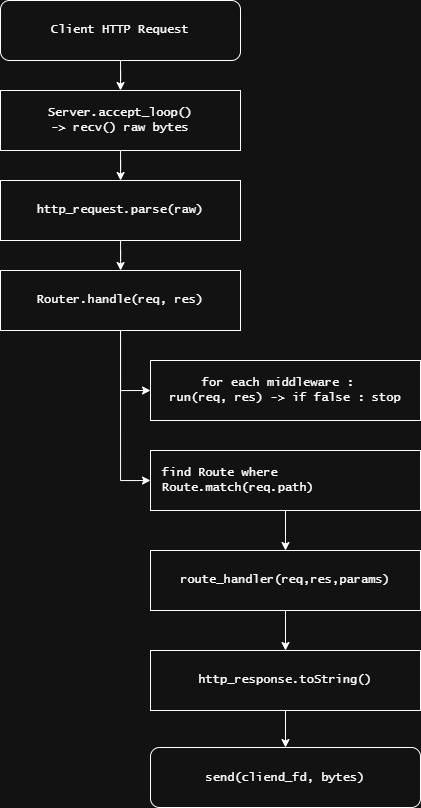

The diagram above was exported from draw.io. Its source (the exported page's mxGraphModel, read from the mxfile embedded in the PNG):
<mxGraphModel dx="785" dy="971" grid="1" gridSize="10" guides="1" tooltips="1" connect="1" arrows="1" fold="1" page="1" pageScale="1" pageWidth="583" pageHeight="827" math="0" shadow="0">
  <root>
    <mxCell id="0" />
    <mxCell id="1" parent="0" />
    <mxCell id="9h7Cx9I9kNycKXtg9cwM-3" style="edgeStyle=orthogonalEdgeStyle;rounded=0;orthogonalLoop=1;jettySize=auto;html=1;entryX=0.5;entryY=0;entryDx=0;entryDy=0;fontFamily=Lucida Console;" edge="1" parent="1" source="9h7Cx9I9kNycKXtg9cwM-1" target="9h7Cx9I9kNycKXtg9cwM-2">
      <mxGeometry relative="1" as="geometry" />
    </mxCell>
    <mxCell id="9h7Cx9I9kNycKXtg9cwM-1" value="Client HTTP Request" style="rounded=1;whiteSpace=wrap;html=1;fontFamily=Lucida Console;" vertex="1" parent="1">
      <mxGeometry x="20" y="10" width="240" height="60" as="geometry" />
    </mxCell>
    <mxCell id="9h7Cx9I9kNycKXtg9cwM-5" value="" style="edgeStyle=orthogonalEdgeStyle;rounded=0;orthogonalLoop=1;jettySize=auto;html=1;fontFamily=Lucida Console;" edge="1" parent="1" source="9h7Cx9I9kNycKXtg9cwM-2" target="9h7Cx9I9kNycKXtg9cwM-4">
      <mxGeometry relative="1" as="geometry" />
    </mxCell>
    <mxCell id="9h7Cx9I9kNycKXtg9cwM-2" value="Server.accept_loop()&lt;div&gt;-&amp;gt; recv() raw bytes&lt;/div&gt;" style="rounded=0;whiteSpace=wrap;html=1;fontFamily=Lucida Console;" vertex="1" parent="1">
      <mxGeometry x="20" y="100" width="240" height="60" as="geometry" />
    </mxCell>
    <mxCell id="9h7Cx9I9kNycKXtg9cwM-7" value="" style="edgeStyle=orthogonalEdgeStyle;rounded=0;orthogonalLoop=1;jettySize=auto;html=1;fontFamily=Lucida Console;" edge="1" parent="1" source="9h7Cx9I9kNycKXtg9cwM-4" target="9h7Cx9I9kNycKXtg9cwM-6">
      <mxGeometry relative="1" as="geometry" />
    </mxCell>
    <mxCell id="9h7Cx9I9kNycKXtg9cwM-4" value="http_request.parse(raw)" style="rounded=0;whiteSpace=wrap;html=1;fontFamily=Lucida Console;" vertex="1" parent="1">
      <mxGeometry x="20" y="190" width="240" height="60" as="geometry" />
    </mxCell>
    <mxCell id="9h7Cx9I9kNycKXtg9cwM-15" value="" style="edgeStyle=orthogonalEdgeStyle;rounded=0;orthogonalLoop=1;jettySize=auto;html=1;entryX=0;entryY=0.5;entryDx=0;entryDy=0;" edge="1" parent="1" source="9h7Cx9I9kNycKXtg9cwM-6" target="9h7Cx9I9kNycKXtg9cwM-14">
      <mxGeometry relative="1" as="geometry" />
    </mxCell>
    <mxCell id="9h7Cx9I9kNycKXtg9cwM-18" style="edgeStyle=orthogonalEdgeStyle;rounded=0;orthogonalLoop=1;jettySize=auto;html=1;exitX=0.5;exitY=1;exitDx=0;exitDy=0;entryX=0;entryY=0.5;entryDx=0;entryDy=0;" edge="1" parent="1" source="9h7Cx9I9kNycKXtg9cwM-6" target="9h7Cx9I9kNycKXtg9cwM-17">
      <mxGeometry relative="1" as="geometry" />
    </mxCell>
    <mxCell id="9h7Cx9I9kNycKXtg9cwM-6" value="Router.handle(req, res)" style="rounded=0;fontFamily=Lucida Console;align=center;html=1;whiteSpace=wrap;spacing=12;" vertex="1" parent="1">
      <mxGeometry x="20" y="280" width="240" height="60" as="geometry" />
    </mxCell>
    <mxCell id="9h7Cx9I9kNycKXtg9cwM-21" style="edgeStyle=orthogonalEdgeStyle;rounded=0;orthogonalLoop=1;jettySize=auto;html=1;exitX=0.5;exitY=1;exitDx=0;exitDy=0;entryX=0.5;entryY=0;entryDx=0;entryDy=0;" edge="1" parent="1" source="9h7Cx9I9kNycKXtg9cwM-8" target="9h7Cx9I9kNycKXtg9cwM-11">
      <mxGeometry relative="1" as="geometry" />
    </mxCell>
    <mxCell id="9h7Cx9I9kNycKXtg9cwM-8" value="route_handler(req,res,params)" style="whiteSpace=wrap;html=1;fontFamily=Lucida Console;align=center;rounded=0;spacing=12;" vertex="1" parent="1">
      <mxGeometry x="170" y="560" width="270" height="60" as="geometry" />
    </mxCell>
    <mxCell id="9h7Cx9I9kNycKXtg9cwM-13" style="edgeStyle=orthogonalEdgeStyle;rounded=0;orthogonalLoop=1;jettySize=auto;html=1;entryX=0.5;entryY=0;entryDx=0;entryDy=0;" edge="1" parent="1" source="9h7Cx9I9kNycKXtg9cwM-11" target="9h7Cx9I9kNycKXtg9cwM-12">
      <mxGeometry relative="1" as="geometry" />
    </mxCell>
    <mxCell id="9h7Cx9I9kNycKXtg9cwM-11" value="http_response.toString()" style="whiteSpace=wrap;html=1;fontFamily=Lucida Console;align=center;rounded=0;spacing=12;" vertex="1" parent="1">
      <mxGeometry x="170" y="660" width="270" height="60" as="geometry" />
    </mxCell>
    <mxCell id="9h7Cx9I9kNycKXtg9cwM-12" value="&lt;font face=&quot;Lucida Console&quot;&gt;send(cliend_fd, bytes)&lt;/font&gt;" style="rounded=1;whiteSpace=wrap;html=1;" vertex="1" parent="1">
      <mxGeometry x="170" y="757" width="270" height="60" as="geometry" />
    </mxCell>
    <mxCell id="9h7Cx9I9kNycKXtg9cwM-14" value="&lt;span style=&quot;background-color: transparent; color: light-dark(rgb(0, 0, 0), rgb(255, 255, 255));&quot;&gt;for each middleware :&amp;nbsp;&amp;nbsp;&lt;/span&gt;&lt;div style=&quot;&quot;&gt;&lt;span style=&quot;background-color: transparent; color: light-dark(rgb(0, 0, 0), rgb(255, 255, 255));&quot;&gt;run(req, res) -&amp;gt; if false : stop&lt;/span&gt;&lt;/div&gt;" style="whiteSpace=wrap;html=1;fontFamily=Lucida Console;rounded=0;spacing=12;align=center;" vertex="1" parent="1">
      <mxGeometry x="170" y="370" width="270" height="60" as="geometry" />
    </mxCell>
    <mxCell id="9h7Cx9I9kNycKXtg9cwM-20" style="edgeStyle=orthogonalEdgeStyle;rounded=0;orthogonalLoop=1;jettySize=auto;html=1;exitX=0.5;exitY=1;exitDx=0;exitDy=0;entryX=0.5;entryY=0;entryDx=0;entryDy=0;" edge="1" parent="1" source="9h7Cx9I9kNycKXtg9cwM-17" target="9h7Cx9I9kNycKXtg9cwM-8">
      <mxGeometry relative="1" as="geometry" />
    </mxCell>
    <mxCell id="9h7Cx9I9kNycKXtg9cwM-17" value="&lt;span style=&quot;background-color: transparent; color: light-dark(rgb(0, 0, 0), rgb(255, 255, 255));&quot;&gt;find Route where Route.match(req.path)&lt;/span&gt;" style="whiteSpace=wrap;html=1;fontFamily=Lucida Console;rounded=0;spacing=12;align=left;" vertex="1" parent="1">
      <mxGeometry x="170" y="460" width="270" height="60" as="geometry" />
    </mxCell>
  </root>
</mxGraphModel>